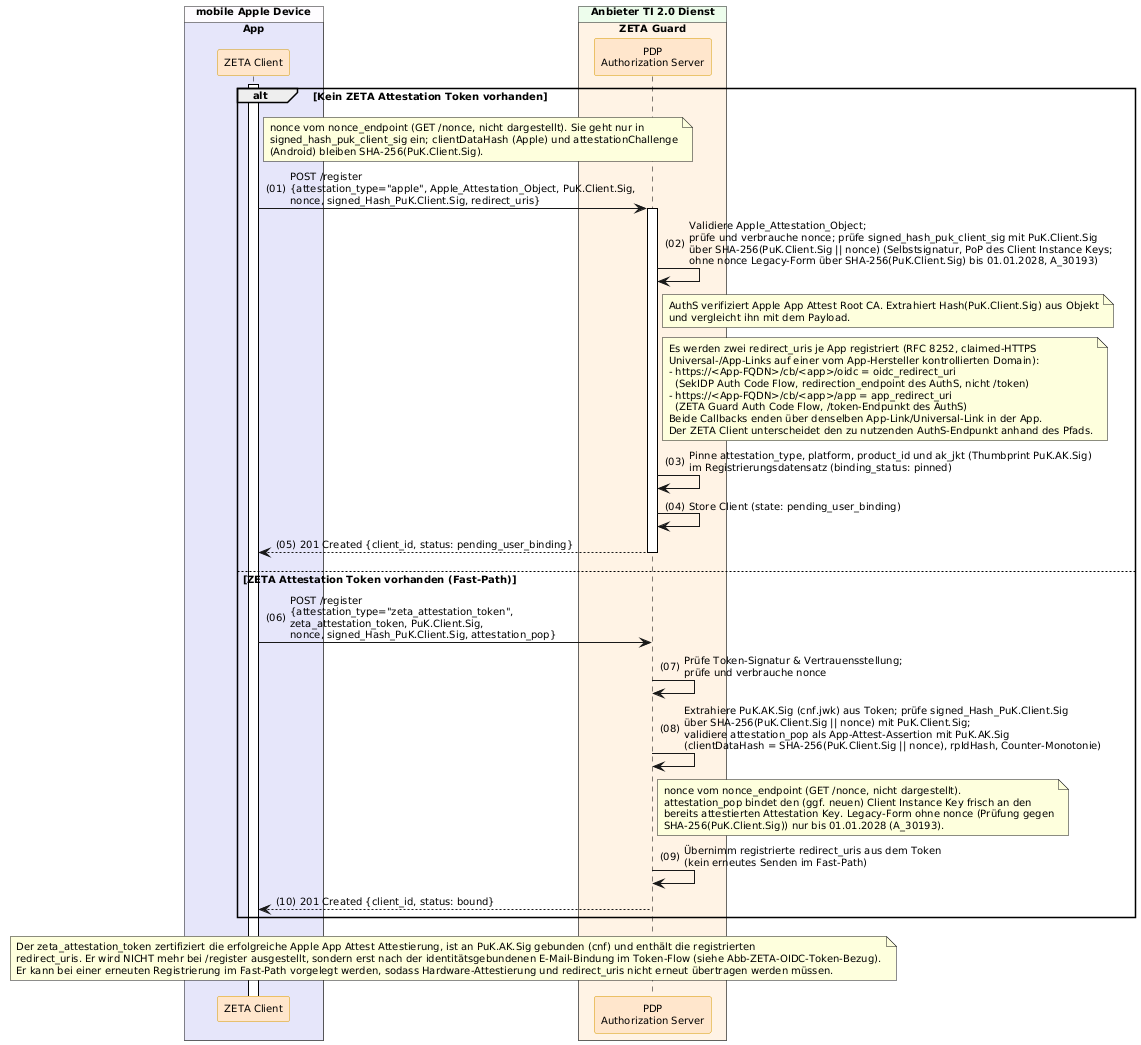

The diagram above was rendered by PlantUML. Its source (embedded in the PNG):
@startuml "Abb-ZETA-DCR-für-mobile-Apple-HW-Att-Clients"
!include ../puml-layout.txt

' ============================================================================
' ANGEPASST v2.0.1: E-Mail-OTP ist NICHT mehr Teil von /register. Kein OTP-Versand,
' kein /register/verify (email_otp), keine Nutzerinteraktion. Die identitaetsgebundene
' E-Mail-Bindung erfolgt NACH dem OIDC-Flow ueber /zeta/identity/bind-email(/resend/verify)
' (siehe Abb-ZETA-OIDC-Token-Bezug). /register etabliert nur Instanzschluessel +
' Apple-Attestierung; Status danach: pending_user_binding.
' ============================================================================

box "mobile Apple Device" DEVICE_COLOR
  box "App" PRIMAERSYSTEM_COLOR
    participant Client as "ZETA Client" <<zeta>>
  end box
end box

box "Anbieter TI 2.0 Dienst" PROVIDER_COLOR
  box "ZETA Guard" ZETA_GUARD_COLOR
    participant AuthS as "PDP\nAuthorization Server" <<zeta>>
  end box
end box

Client++
alt Kein ZETA Attestation Token vorhanden
    note right of Client
      nonce vom nonce_endpoint (GET /nonce, nicht dargestellt). Sie geht nur in
      signed_hash_puk_client_sig ein; clientDataHash (Apple) und attestationChallenge
      (Android) bleiben SHA-256(PuK.Client.Sig).
    end note
    Client -> AuthS++: POST /register\n{attestation_type="apple", Apple_Attestation_Object, PuK.Client.Sig,\nnonce, signed_Hash_PuK.Client.Sig, redirect_uris}
    AuthS -> AuthS: Validiere Apple_Attestation_Object;\nprüfe und verbrauche nonce; prüfe signed_hash_puk_client_sig mit PuK.Client.Sig\nüber SHA-256(PuK.Client.Sig || nonce) (Selbstsignatur, PoP des Client Instance Keys;\nohne nonce Legacy-Form über SHA-256(PuK.Client.Sig) bis 01.01.2028, A_30193)
    note right of AuthS: AuthS verifiziert Apple App Attest Root CA. Extrahiert Hash(PuK.Client.Sig) aus Objekt\nund vergleicht ihn mit dem Payload.

    note right of AuthS
      Es werden zwei redirect_uris je App registriert (RFC 8252, claimed-HTTPS
      Universal-/App-Links auf einer vom App-Hersteller kontrollierten Domain):
      - https://<App-FQDN>/cb/<app>/oidc = oidc_redirect_uri
        (SekIDP Auth Code Flow, redirection_endpoint des AuthS, nicht /token)
      - https://<App-FQDN>/cb/<app>/app = app_redirect_uri
        (ZETA Guard Auth Code Flow, /token-Endpunkt des AuthS)
      Beide Callbacks enden über denselben App-Link/Universal-Link in der App.
      Der ZETA Client unterscheidet den zu nutzenden AuthS-Endpunkt anhand des Pfads.
    end note

    AuthS -> AuthS: Pinne attestation_type, platform, product_id und ak_jkt (Thumbprint PuK.AK.Sig)\nim Registrierungsdatensatz (binding_status: pinned)
    AuthS -> AuthS: Store Client (state: pending_user_binding)
    AuthS --> Client--: 201 Created {client_id, status: pending_user_binding}

else ZETA Attestation Token vorhanden (Fast-Path)
    Client -> AuthS: POST /register\n{attestation_type="zeta_attestation_token",\nzeta_attestation_token, PuK.Client.Sig,\nnonce, signed_Hash_PuK.Client.Sig, attestation_pop}
    AuthS -> AuthS: Prüfe Token-Signatur & Vertrauensstellung;\nprüfe und verbrauche nonce
    AuthS -> AuthS: Extrahiere PuK.AK.Sig (cnf.jwk) aus Token; prüfe signed_Hash_PuK.Client.Sig\nüber SHA-256(PuK.Client.Sig || nonce) mit PuK.Client.Sig;\nvalidiere attestation_pop als App-Attest-Assertion mit PuK.AK.Sig\n(clientDataHash = SHA-256(PuK.Client.Sig || nonce), rpIdHash, Counter-Monotonie)
    note right of AuthS
      nonce vom nonce_endpoint (GET /nonce, nicht dargestellt).
      attestation_pop bindet den (ggf. neuen) Client Instance Key frisch an den
      bereits attestierten Attestation Key. Legacy-Form ohne nonce (Prüfung gegen
      SHA-256(PuK.Client.Sig)) nur bis 01.01.2028 (A_30193).
    end note
    AuthS -> AuthS: Übernimm registrierte redirect_uris aus dem Token\n(kein erneutes Senden im Fast-Path)
    AuthS --> Client: 201 Created {client_id, status: bound}
end

note over Client, AuthS
  Der zeta_attestation_token zertifiziert die erfolgreiche Apple App Attest Attestierung, ist an PuK.AK.Sig gebunden (cnf) und enthält die registrierten
  redirect_uris. Er wird NICHT mehr bei /register ausgestellt, sondern erst nach der identitätsgebundenen E-Mail-Bindung im Token-Flow (siehe Abb-ZETA-OIDC-Token-Bezug).
  Er kann bei einer erneuten Registrierung im Fast-Path vorgelegt werden, sodass Hardware-Attestierung und redirect_uris nicht erneut übertragen werden müssen.
end note

@enduml